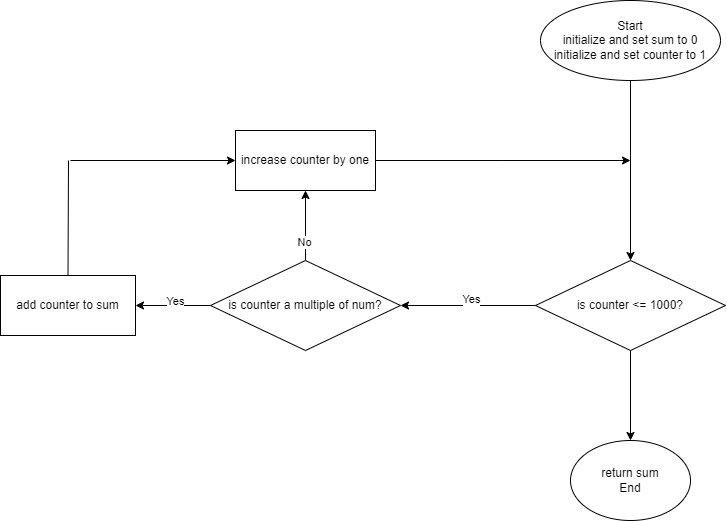

The diagram above was exported from draw.io. Its source (the exported page's mxGraphModel, read from the mxfile embedded in the PNG):
<mxGraphModel dx="1769" dy="959" grid="1" gridSize="10" guides="1" tooltips="1" connect="1" arrows="1" fold="1" page="1" pageScale="1" pageWidth="850" pageHeight="1100" math="0" shadow="0">
  <root>
    <mxCell id="0" />
    <mxCell id="1" parent="0" />
    <mxCell id="ohD1myNRqpVotROKplwR-5" style="edgeStyle=orthogonalEdgeStyle;rounded=0;orthogonalLoop=1;jettySize=auto;html=1;exitX=0.5;exitY=1;exitDx=0;exitDy=0;entryX=0.5;entryY=0;entryDx=0;entryDy=0;" parent="1" source="ohD1myNRqpVotROKplwR-1" target="ohD1myNRqpVotROKplwR-3" edge="1">
      <mxGeometry relative="1" as="geometry" />
    </mxCell>
    <mxCell id="ohD1myNRqpVotROKplwR-1" value="Start&lt;br&gt;initialize and set sum to 0&lt;br&gt;initialize and set counter to 1" style="ellipse;whiteSpace=wrap;html=1;" parent="1" vertex="1">
      <mxGeometry x="310" y="10" width="180" height="80" as="geometry" />
    </mxCell>
    <mxCell id="ohD1myNRqpVotROKplwR-7" style="edgeStyle=orthogonalEdgeStyle;rounded=0;orthogonalLoop=1;jettySize=auto;html=1;exitX=0;exitY=0.5;exitDx=0;exitDy=0;entryX=1;entryY=0.5;entryDx=0;entryDy=0;" parent="1" source="ohD1myNRqpVotROKplwR-3" target="ohD1myNRqpVotROKplwR-16" edge="1">
      <mxGeometry relative="1" as="geometry">
        <mxPoint x="240" y="315" as="targetPoint" />
      </mxGeometry>
    </mxCell>
    <mxCell id="ohD1myNRqpVotROKplwR-14" value="Yes" style="edgeLabel;html=1;align=center;verticalAlign=middle;resizable=0;points=[];" parent="ohD1myNRqpVotROKplwR-7" vertex="1" connectable="0">
      <mxGeometry x="-0.0462" y="-7" relative="1" as="geometry">
        <mxPoint as="offset" />
      </mxGeometry>
    </mxCell>
    <mxCell id="ohD1myNRqpVotROKplwR-28" style="edgeStyle=orthogonalEdgeStyle;rounded=0;orthogonalLoop=1;jettySize=auto;html=1;entryX=0.5;entryY=0;entryDx=0;entryDy=0;" parent="1" source="ohD1myNRqpVotROKplwR-3" target="ohD1myNRqpVotROKplwR-27" edge="1">
      <mxGeometry relative="1" as="geometry" />
    </mxCell>
    <mxCell id="ohD1myNRqpVotROKplwR-3" value="is counter &amp;lt;= 1000?" style="rhombus;whiteSpace=wrap;html=1;" parent="1" vertex="1">
      <mxGeometry x="305" y="270" width="190" height="90" as="geometry" />
    </mxCell>
    <mxCell id="RYTUI7BxzTx-NQsRi15J-2" style="edgeStyle=orthogonalEdgeStyle;rounded=0;orthogonalLoop=1;jettySize=auto;html=1;entryX=1;entryY=0.5;entryDx=0;entryDy=0;" edge="1" parent="1" source="ohD1myNRqpVotROKplwR-16" target="RYTUI7BxzTx-NQsRi15J-1">
      <mxGeometry relative="1" as="geometry" />
    </mxCell>
    <mxCell id="RYTUI7BxzTx-NQsRi15J-3" value="Yes" style="edgeLabel;html=1;align=center;verticalAlign=middle;resizable=0;points=[];" vertex="1" connectable="0" parent="RYTUI7BxzTx-NQsRi15J-2">
      <mxGeometry x="-0.0239" y="-5" relative="1" as="geometry">
        <mxPoint x="1" as="offset" />
      </mxGeometry>
    </mxCell>
    <mxCell id="RYTUI7BxzTx-NQsRi15J-5" style="edgeStyle=orthogonalEdgeStyle;rounded=0;orthogonalLoop=1;jettySize=auto;html=1;entryX=0.5;entryY=1;entryDx=0;entryDy=0;" edge="1" parent="1" source="ohD1myNRqpVotROKplwR-16" target="RYTUI7BxzTx-NQsRi15J-4">
      <mxGeometry relative="1" as="geometry" />
    </mxCell>
    <mxCell id="RYTUI7BxzTx-NQsRi15J-6" value="No" style="edgeLabel;html=1;align=center;verticalAlign=middle;resizable=0;points=[];" vertex="1" connectable="0" parent="RYTUI7BxzTx-NQsRi15J-5">
      <mxGeometry x="-0.4571" y="2" relative="1" as="geometry">
        <mxPoint as="offset" />
      </mxGeometry>
    </mxCell>
    <mxCell id="ohD1myNRqpVotROKplwR-16" value="is counter a multiple of num?" style="rhombus;whiteSpace=wrap;html=1;" parent="1" vertex="1">
      <mxGeometry x="-20" y="270" width="190" height="90" as="geometry" />
    </mxCell>
    <mxCell id="ohD1myNRqpVotROKplwR-27" value="return sum&lt;br&gt;End" style="ellipse;whiteSpace=wrap;html=1;" parent="1" vertex="1">
      <mxGeometry x="340" y="450" width="120" height="80" as="geometry" />
    </mxCell>
    <mxCell id="RYTUI7BxzTx-NQsRi15J-1" value="add counter&amp;nbsp;to sum" style="rounded=0;whiteSpace=wrap;html=1;" vertex="1" parent="1">
      <mxGeometry x="-230" y="285" width="135" height="60" as="geometry" />
    </mxCell>
    <mxCell id="RYTUI7BxzTx-NQsRi15J-10" style="edgeStyle=orthogonalEdgeStyle;rounded=0;orthogonalLoop=1;jettySize=auto;html=1;" edge="1" parent="1" source="RYTUI7BxzTx-NQsRi15J-4">
      <mxGeometry relative="1" as="geometry">
        <mxPoint x="400" y="170" as="targetPoint" />
      </mxGeometry>
    </mxCell>
    <mxCell id="RYTUI7BxzTx-NQsRi15J-4" value="increase counter by one" style="rounded=0;whiteSpace=wrap;html=1;" vertex="1" parent="1">
      <mxGeometry x="5" y="140" width="140" height="60" as="geometry" />
    </mxCell>
    <mxCell id="RYTUI7BxzTx-NQsRi15J-8" value="" style="endArrow=none;html=1;rounded=0;exitX=0.5;exitY=0;exitDx=0;exitDy=0;" edge="1" parent="1" source="RYTUI7BxzTx-NQsRi15J-1">
      <mxGeometry width="50" height="50" relative="1" as="geometry">
        <mxPoint x="180" y="420" as="sourcePoint" />
        <mxPoint x="-162" y="170" as="targetPoint" />
      </mxGeometry>
    </mxCell>
    <mxCell id="RYTUI7BxzTx-NQsRi15J-9" value="" style="endArrow=classic;html=1;rounded=0;entryX=0;entryY=0.5;entryDx=0;entryDy=0;" edge="1" parent="1" target="RYTUI7BxzTx-NQsRi15J-4">
      <mxGeometry width="50" height="50" relative="1" as="geometry">
        <mxPoint x="-160" y="170" as="sourcePoint" />
        <mxPoint x="230" y="370" as="targetPoint" />
      </mxGeometry>
    </mxCell>
  </root>
</mxGraphModel>